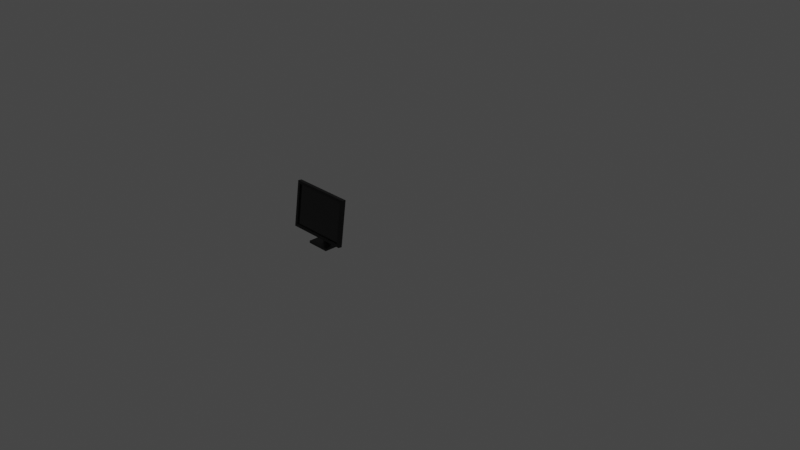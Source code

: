 # Source: monitor.blend  (saved by Blender 2.93.21; exported with 4.5.12 LTS)
import bpy
from mathutils import Matrix  # noqa: F401  (used for matrix-valued properties, if any)

bpy.ops.wm.read_factory_settings(use_empty=True)
scene = bpy.context.scene
scene.name = 'Scene'

# ---- collections
col_collection = bpy.data.collections.new('Collection'); scene.collection.children.link(col_collection)

# ---- materials (node trees are filled in below, after node groups)
mat_monitor_black = bpy.data.materials.new('monitor-black')
mat_monitor_black.alpha_threshold = 0.0
mat_monitor_black.use_transparent_shadow = False
mat_monitor_black.line_color = (0.0, 0.0, 0.0, 1.0)
mat_monitor_screen = bpy.data.materials.new('monitor-screen')
mat_monitor_screen.use_transparent_shadow = False

# ---- material node trees
mat_monitor_black.use_nodes = True; mat_monitor_black.node_tree.nodes.clear()
_N = mat_monitor_black.node_tree.nodes; _L = mat_monitor_black.node_tree.links
n0 = _N.new('ShaderNodeOutputMaterial'); n0.name = 'Material Output'; n0.location = (300, 300)
n1 = _N.new('ShaderNodeBsdfPrincipled'); n1.name = 'Principled BSDF'; n1.location = (10, 300)
n1.distribution = 'GGX'
n1.subsurface_method = 'BURLEY'
n1.inputs[0].default_value = (0.0, 0.0, 0.0, 1.0)
n1.inputs[2].default_value = 0.4
n1.inputs[3].default_value = 1.45
n1.inputs[27].default_value = (0.0, 0.0, 0.0, 1.0)
n1.inputs[28].default_value = 1.0
_L.new(n1.outputs[0], n0.inputs[0])
n0.is_active_output = True
mat_monitor_screen.use_nodes = True; mat_monitor_screen.node_tree.nodes.clear()
_N = mat_monitor_screen.node_tree.nodes; _L = mat_monitor_screen.node_tree.links
n0 = _N.new('ShaderNodeOutputMaterial'); n0.name = 'Material Output'; n0.location = (300, 300)
n1 = _N.new('ShaderNodeBsdfPrincipled'); n1.name = 'Principled BSDF'; n1.location = (10, 300)
n1.distribution = 'GGX'
n1.subsurface_method = 'BURLEY'
n1.inputs[0].default_value = (0.01946, 0.01946, 0.01946, 1.0)
n1.inputs[2].default_value = 0.0
n1.inputs[3].default_value = 1.45
n1.inputs[27].default_value = (0.0, 0.0, 0.0, 1.0)
n1.inputs[28].default_value = 1.0
_L.new(n1.outputs[0], n0.inputs[0])
n0.is_active_output = True

# ---- world
world_world = bpy.data.worlds.new('World'); scene.world = world_world
world_world.use_nodes = True; world_world.node_tree.nodes.clear()
_N = world_world.node_tree.nodes; _L = world_world.node_tree.links
n0 = _N.new('ShaderNodeOutputWorld'); n0.name = 'World Output'; n0.location = (300, 300)
n1 = _N.new('ShaderNodeBackground'); n1.name = 'Background'; n1.location = (10, 300)
n1.inputs[0].default_value = (0.05088, 0.05088, 0.05088, 1.0)
_L.new(n1.outputs[0], n0.inputs[0])
n0.is_active_output = True
world_world.color = (0.05088, 0.05088, 0.05088)
world_world.use_sun_shadow = False
world_world.sun_shadow_jitter_overblur = 0.0

# ---- cameras
cam_camera = bpy.data.cameras.new('Camera')
cam_camera.clip_end = 100.0
cam_camera.ortho_scale = 7.314

# ---- lights
light_light = bpy.data.lights.new('Light', 'POINT')
light_light.transmission_factor = 0.0
light_light.energy = 1000.0
light_light.shadow_soft_size = 0.1
light_light.shadow_maximum_resolution = 0.006
light_light.use_absolute_resolution = True

# ---- meshes
me_cube_012 = bpy.data.meshes.new('Cube.012')
me_cube_012.from_pydata([(-1.0, -1.0, -1.0), (-1.0, -1.0, 1.0), (-1.0, 1.0, -1.0), (-1.0, 1.0, 1.0), (1.0, -1.0, -1.0), (1.0, -1.0, 1.0), (1.0, 1.0, -1.0), (1.0, 1.0, 1.0), (-0.4027, 0.4118, 1.056), (-0.4027, 0.4118, 30.28), (-0.4027, 0.7006, 1.056), (-0.4027, 0.7006, 30.28), (0.4027, 0.4118, 1.056), (0.4027, 0.4118, 30.28), (0.4027, 0.7006, 1.056), (0.4027, 0.7006, 30.28), (-0.4081, -0.4081, 26.48), (-0.4081, -0.4081, 28.3), (-0.4081, 0.4081, 26.48), (-0.4081, 0.4081, 28.3), (0.4081, -0.4081, 26.48), (0.4081, -0.4081, 28.3), (0.4081, 0.4081, 26.48), (0.4081, 0.4081, 28.3), (2.697, 0.15, 47.27), (2.697, -0.6385, 8.214), (2.697, -0.3543, 47.72), (2.697, -1.143, 8.66), (-2.697, 0.15, 47.27), (-2.697, -0.6385, 8.214), (-2.697, -0.3543, 47.72), (-2.697, -1.143, 8.66), (-2.452, -1.094, 11.06), (-2.452, -0.4029, 45.31), (2.452, -0.4029, 45.31), (2.452, -1.094, 11.06), (-2.452, -1.094, 11.06), (-2.452, -0.4029, 45.31), (2.452, -0.4029, 45.31), (2.452, -1.094, 11.06), (-2.452, -0.916, 10.91), (-2.452, -0.2245, 45.15), (2.452, -0.2245, 45.15), (2.452, -0.916, 10.91)], [], [(0, 1, 3, 2), (2, 3, 7, 6), (6, 7, 5, 4), (4, 5, 1, 0), (2, 6, 4, 0), (7, 3, 1, 5), (8, 9, 11, 10), (10, 11, 15, 14), (14, 15, 13, 12), (12, 13, 9, 8), (10, 14, 12, 8), (15, 11, 9, 13), (16, 17, 19, 18), (18, 19, 23, 22), (22, 23, 21, 20), (20, 21, 17, 16), (18, 22, 20, 16), (23, 19, 17, 21), (24, 28, 30, 26), (26, 30, 33, 34), (31, 30, 28, 29), (29, 25, 27, 31), (25, 24, 26, 27), (29, 28, 24, 25), (34, 33, 37, 38), (27, 26, 34, 35), (30, 31, 32, 33), (31, 27, 35, 32), (38, 37, 41, 42), (33, 32, 36, 37), (32, 35, 39, 36), (35, 34, 38, 39), (43, 42, 41, 40), (37, 36, 40, 41), (36, 39, 43, 40), (39, 38, 42, 43)])
me_cube_012.polygons.foreach_set('material_index', [0, 0, 0, 0, 0, 0, 0, 0, 0, 0, 0, 0, 0, 0, 0, 0, 0, 0, 0, 0, 0, 0, 0, 0, 0, 0, 0, 0, 0, 0, 0, 0, 1, 0, 0, 0])
_uv = me_cube_012.uv_layers.new(name='UVMap')
_uv.uv.foreach_set('vector', [0.375, 0.0, 0.625, 0.0, 0.625, 0.25, 0.375, 0.25, 0.375, 0.25, 0.625, 0.25, 0.625, 0.5, 0.375, 0.5, 0.375, 0.5, 0.625, 0.5, 0.625, 0.75, 0.375, 0.75, 0.375, 0.75, 0.625, 0.75, 0.625, 1.0, 0.375, 1.0, 0.125, 0.5, 0.375, 0.5, 0.375, 0.75, 0.125, 0.75, 0.625, 0.5, 0.875, 0.5, 0.875, 0.75, 0.625, 0.75, 0.375, 0.0, 0.625, 0.0, 0.625, 0.25, 0.375, 0.25, 0.375, 0.25, 0.625, 0.25, 0.625, 0.5, 0.375, 0.5, 0.375, 0.5, 0.625, 0.5, 0.625, 0.75, 0.375, 0.75, 0.375, 0.75, 0.625, 0.75, 0.625, 1.0, 0.375, 1.0, 0.125, 0.5, 0.375, 0.5, 0.375, 0.75, 0.125, 0.75, 0.625, 0.5, 0.875, 0.5, 0.875, 0.75, 0.625, 0.75, 0.375, 0.0, 0.625, 0.0, 0.625, 0.25, 0.375, 0.25, 0.375, 0.25, 0.625, 0.25, 0.625, 0.5, 0.375, 0.5, 0.375, 0.5, 0.625, 0.5, 0.625, 0.75, 0.375, 0.75, 0.375, 0.75, 0.625, 0.75, 0.625, 1.0, 0.375, 1.0, 0.125, 0.5, 0.375, 0.5, 0.375, 0.75, 0.125, 0.75, 0.625, 0.5, 0.875, 0.5, 0.875, 0.75, 0.625, 0.75, 0.625, 0.5, 0.875, 0.5, 0.875, 0.75, 0.625, 0.75, 0.625, 0.75, 0.875, 0.75, 0.875, 0.75, 0.625, 0.75, 0.375, 0.0, 0.625, 0.0, 0.625, 0.25, 0.375, 0.25, 0.125, 0.5, 0.375, 0.5, 0.375, 0.75, 0.125, 0.75, 0.375, 0.5, 0.625, 0.5, 0.625, 0.75, 0.375, 0.75, 0.375, 0.25, 0.625, 0.25, 0.625, 0.5, 0.375, 0.5, 0.625, 0.75, 0.875, 0.75, 0.875, 0.75, 0.625, 0.75, 0.375, 0.75, 0.625, 0.75, 0.625, 0.75, 0.375, 0.75, 0.625, 0.0, 0.375, 0.0, 0.375, 0.0, 0.625, 0.0, 0.125, 0.75, 0.375, 0.75, 0.375, 0.75, 0.125, 0.75, 0.625, 0.75, 0.875, 0.75, 0.875, 0.75, 0.625, 0.75, 0.625, 0.0, 0.375, 0.0, 0.375, 0.0, 0.625, 0.0, 0.125, 0.75, 0.375, 0.75, 0.375, 0.75, 0.125, 0.75, 0.375, 0.75, 0.625, 0.75, 0.625, 0.75, 0.375, 0.75, 0.375, 0.75, 0.625, 0.75, 0.625, 1.0, 0.375, 1.0, 0.625, 0.0, 0.375, 0.0, 0.375, 0.0, 0.625, 0.0, 0.125, 0.75, 0.375, 0.75, 0.375, 0.75, 0.125, 0.75, 0.375, 0.75, 0.625, 0.75, 0.625, 0.75, 0.375, 0.75])
me_cube_012.materials.append(mat_monitor_black)
me_cube_012.materials.append(mat_monitor_screen)
me_cube_012.use_remesh_fix_poles = True
me_cube_012.use_remesh_preserve_attributes = False
me_cube_012.update()

# ---- objects
ob_light = bpy.data.objects.new('Light', light_light)
ob_camera = bpy.data.objects.new('Camera', cam_camera)
ob_cube_014 = bpy.data.objects.new('Cube.014', me_cube_012)

# ---- transforms, parenting, visibility, modifiers, constraints
ob_light.location = (4.076, 1.005, 5.904)
ob_light.rotation_euler = (0.6503, 0.05522, 1.866)
ob_light.lock_rotations_4d = False
ob_light.empty_display_type = 'ARROWS'
ob_light.color = (0.0, 0.0, 0.0, 0.0)
ob_light.lineart.crease_threshold = 0.0
ob_camera.location = (7.359, -6.926, 4.958)
ob_camera.rotation_euler = (1.109, 0.0, 0.8149)
ob_camera.lock_rotations_4d = False
ob_camera.empty_display_type = 'ARROWS'
ob_camera.color = (0.0, 0.0, 0.0, 0.0)
ob_camera.display_type = 'WIRE'
ob_camera.lineart.crease_threshold = 0.0
ob_cube_014.location = (-1.777, 0.4471, -1.11)
ob_cube_014.scale = (0.1479, 0.09752, 0.01472)

# ---- collection membership
col_collection.objects.link(ob_light)
col_collection.objects.link(ob_camera)
col_collection.objects.link(ob_cube_014)

# ---- scene / render settings (as saved in the file)
scene.camera = ob_camera
scene.frame_start = 1; scene.frame_end = 250; scene.frame_set(1)
scene.render.engine = 'BLENDER_EEVEE_NEXT'
scene.cycles.use_denoising = False
scene.cycles.samples = 128
scene.cycles.sampling_pattern = 'TABULATED_SOBOL'
scene.cycles.use_adaptive_sampling = False
scene.cycles.use_light_tree = False
scene.view_settings.view_transform = 'Filmic'
bpy.context.view_layer.update()
